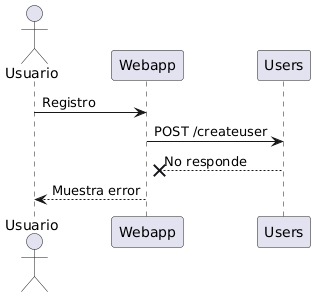

The diagram above was rendered by PlantUML. Its source (embedded in the PNG):
@startuml
actor Usuario
participant Webapp
participant Users

Usuario -> Webapp : Registro
Webapp -> Users : POST /createuser
Users --x Webapp : No responde
Webapp --> Usuario : Muestra error
@enduml